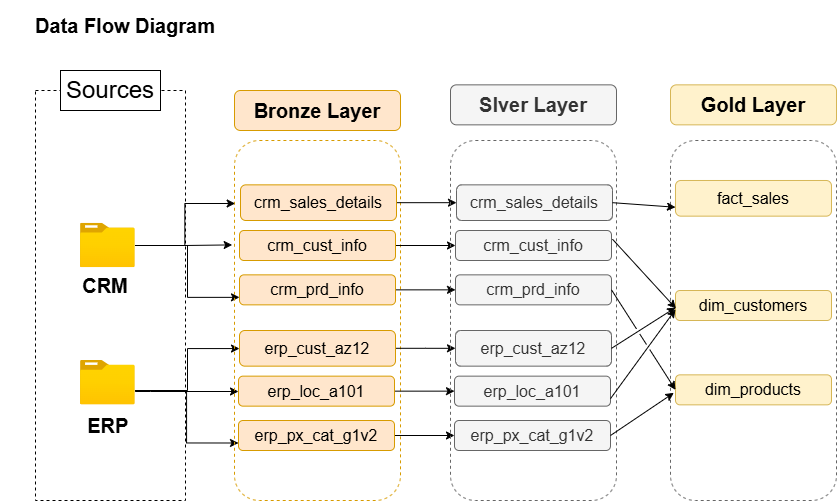

The diagram above was exported from draw.io. Its source (the exported page's mxGraphModel, read from the mxfile embedded in the PNG):
<mxGraphModel dx="1193" dy="663" grid="1" gridSize="10" guides="1" tooltips="1" connect="1" arrows="1" fold="1" page="1" pageScale="1" pageWidth="827" pageHeight="1169" math="0" shadow="0">
  <root>
    <mxCell id="0" />
    <mxCell id="1" parent="0" />
    <mxCell id="fmPm0dR5n6WtL_VGZUHu-3" parent="1" style="text;html=1;whiteSpace=wrap;strokeColor=none;fillColor=none;align=center;verticalAlign=middle;rounded=0;" value="&lt;font style=&quot;font-size: 20px;&quot;&gt;&lt;b&gt;Data Flow Diagram&lt;/b&gt;&lt;/font&gt;" vertex="1">
      <mxGeometry height="50" width="250" x="30" y="30" as="geometry" />
    </mxCell>
    <mxCell id="fmPm0dR5n6WtL_VGZUHu-6" parent="1" style="rounded=0;whiteSpace=wrap;html=1;dashed=1;fillColor=none;" value="" vertex="1">
      <mxGeometry height="410" width="150" x="65" y="120" as="geometry" />
    </mxCell>
    <mxCell id="fmPm0dR5n6WtL_VGZUHu-7" parent="1" style="rounded=0;whiteSpace=wrap;html=1;fillColor=default;fontSize=24;verticalAlign=middle;" value="&lt;font&gt;Sources&lt;/font&gt;" vertex="1">
      <mxGeometry height="40" width="100" x="90" y="100" as="geometry" />
    </mxCell>
    <mxCell id="fmPm0dR5n6WtL_VGZUHu-29" edge="1" parent="1" source="fmPm0dR5n6WtL_VGZUHu-9" style="edgeStyle=orthogonalEdgeStyle;rounded=0;orthogonalLoop=1;jettySize=auto;html=1;" target="fmPm0dR5n6WtL_VGZUHu-23">
      <mxGeometry relative="1" as="geometry">
        <Array as="points">
          <mxPoint x="217" y="420" />
          <mxPoint x="217" y="378" />
        </Array>
      </mxGeometry>
    </mxCell>
    <mxCell id="fmPm0dR5n6WtL_VGZUHu-32" edge="1" parent="1" source="fmPm0dR5n6WtL_VGZUHu-9" style="edgeStyle=orthogonalEdgeStyle;rounded=0;orthogonalLoop=1;jettySize=auto;html=1;entryX=0;entryY=0.75;entryDx=0;entryDy=0;" target="fmPm0dR5n6WtL_VGZUHu-25">
      <mxGeometry relative="1" as="geometry">
        <Array as="points">
          <mxPoint x="216" y="420" />
          <mxPoint x="216" y="473" />
        </Array>
      </mxGeometry>
    </mxCell>
    <mxCell id="fmPm0dR5n6WtL_VGZUHu-33" edge="1" parent="1" source="fmPm0dR5n6WtL_VGZUHu-9" style="edgeStyle=orthogonalEdgeStyle;rounded=0;orthogonalLoop=1;jettySize=auto;html=1;" target="fmPm0dR5n6WtL_VGZUHu-24">
      <mxGeometry relative="1" as="geometry">
        <Array as="points">
          <mxPoint x="180" y="421" />
          <mxPoint x="180" y="421" />
        </Array>
      </mxGeometry>
    </mxCell>
    <mxCell id="fmPm0dR5n6WtL_VGZUHu-9" parent="1" style="image;aspect=fixed;html=1;points=[];align=center;fontSize=12;image=img/lib/azure2/general/Folder_Blank.svg;" value="" vertex="1">
      <mxGeometry height="44.35" width="54.64" x="110" y="390" as="geometry" />
    </mxCell>
    <mxCell id="fmPm0dR5n6WtL_VGZUHu-10" parent="1" style="text;html=1;whiteSpace=wrap;strokeColor=none;fillColor=none;align=center;verticalAlign=middle;rounded=0;fontSize=20;" value="&lt;b&gt;&amp;nbsp;ERP&lt;/b&gt;" vertex="1">
      <mxGeometry height="30" width="60" x="104.64" y="440" as="geometry" />
    </mxCell>
    <mxCell id="fmPm0dR5n6WtL_VGZUHu-21" edge="1" parent="1" source="fmPm0dR5n6WtL_VGZUHu-11" style="edgeStyle=orthogonalEdgeStyle;rounded=0;orthogonalLoop=1;jettySize=auto;html=1;entryX=0;entryY=0.75;entryDx=0;entryDy=0;" target="fmPm0dR5n6WtL_VGZUHu-18">
      <mxGeometry relative="1" as="geometry">
        <Array as="points">
          <mxPoint x="217" y="275" />
          <mxPoint x="217" y="327" />
        </Array>
      </mxGeometry>
    </mxCell>
    <mxCell id="fmPm0dR5n6WtL_VGZUHu-11" parent="1" style="image;aspect=fixed;html=1;points=[];align=center;fontSize=12;image=img/lib/azure2/general/Folder_Blank.svg;" value="" vertex="1">
      <mxGeometry height="44.35" width="54.64" x="110.00000000000001" y="252.83" as="geometry" />
    </mxCell>
    <mxCell id="fmPm0dR5n6WtL_VGZUHu-12" parent="1" style="text;html=1;whiteSpace=wrap;strokeColor=none;fillColor=none;align=center;verticalAlign=middle;rounded=0;fontSize=20;" value="&lt;b&gt;CRM&lt;/b&gt;" vertex="1">
      <mxGeometry height="30" width="60" x="104.64" y="300" as="geometry" />
    </mxCell>
    <mxCell id="fmPm0dR5n6WtL_VGZUHu-13" parent="1" style="rounded=1;whiteSpace=wrap;html=1;dashed=1;fillColor=none;strokeColor=#d79b00;" value="" vertex="1">
      <mxGeometry height="360" width="166" x="264" y="170" as="geometry" />
    </mxCell>
    <mxCell id="fmPm0dR5n6WtL_VGZUHu-14" parent="1" style="rounded=1;whiteSpace=wrap;html=1;fillColor=#FFE6CC;strokeColor=#d79b00;align=center;" value="&lt;font style=&quot;font-size: 20px;&quot;&gt;&lt;b&gt;Bronze Layer&lt;/b&gt;&lt;/font&gt;" vertex="1">
      <mxGeometry height="40" width="166" x="264" y="120" as="geometry" />
    </mxCell>
    <mxCell id="fmPm0dR5n6WtL_VGZUHu-42" edge="1" parent="1" source="fmPm0dR5n6WtL_VGZUHu-15" style="edgeStyle=orthogonalEdgeStyle;rounded=0;orthogonalLoop=1;jettySize=auto;html=1;" target="fmPm0dR5n6WtL_VGZUHu-36">
      <mxGeometry relative="1" as="geometry" />
    </mxCell>
    <mxCell id="fmPm0dR5n6WtL_VGZUHu-15" parent="1" style="rounded=1;whiteSpace=wrap;html=1;fillColor=#FFE6CC;strokeColor=#d79b00;align=center;" value="&lt;span style=&quot;font-size: 16px;&quot;&gt;crm_sales_details&lt;/span&gt;" vertex="1">
      <mxGeometry height="35.65" width="156" x="270" y="214.35" as="geometry" />
    </mxCell>
    <mxCell id="fmPm0dR5n6WtL_VGZUHu-43" edge="1" parent="1" source="fmPm0dR5n6WtL_VGZUHu-17" style="edgeStyle=orthogonalEdgeStyle;rounded=0;orthogonalLoop=1;jettySize=auto;html=1;entryX=0;entryY=0.5;entryDx=0;entryDy=0;" target="fmPm0dR5n6WtL_VGZUHu-37">
      <mxGeometry relative="1" as="geometry" />
    </mxCell>
    <mxCell id="fmPm0dR5n6WtL_VGZUHu-17" parent="1" style="rounded=1;whiteSpace=wrap;html=1;fillColor=#FFE6CC;strokeColor=#d79b00;align=center;" value="&lt;span style=&quot;font-size: 16px;&quot;&gt;crm_cust_info&lt;/span&gt;" vertex="1">
      <mxGeometry height="30" width="156" x="269" y="260" as="geometry" />
    </mxCell>
    <mxCell id="fmPm0dR5n6WtL_VGZUHu-44" edge="1" parent="1" source="fmPm0dR5n6WtL_VGZUHu-18" style="edgeStyle=orthogonalEdgeStyle;rounded=0;orthogonalLoop=1;jettySize=auto;html=1;entryX=0;entryY=0.5;entryDx=0;entryDy=0;" target="fmPm0dR5n6WtL_VGZUHu-38">
      <mxGeometry relative="1" as="geometry" />
    </mxCell>
    <mxCell id="fmPm0dR5n6WtL_VGZUHu-18" parent="1" style="rounded=1;whiteSpace=wrap;html=1;fillColor=#FFE6CC;strokeColor=#d79b00;align=center;" value="&lt;span style=&quot;font-size: 16px;&quot;&gt;crm_prd_info&lt;/span&gt;" vertex="1">
      <mxGeometry height="30" width="156" x="269" y="304.35" as="geometry" />
    </mxCell>
    <mxCell id="fmPm0dR5n6WtL_VGZUHu-19" edge="1" parent="1" source="fmPm0dR5n6WtL_VGZUHu-11" style="edgeStyle=orthogonalEdgeStyle;rounded=0;orthogonalLoop=1;jettySize=auto;html=1;entryX=0.004;entryY=0.175;entryDx=0;entryDy=0;entryPerimeter=0;" target="fmPm0dR5n6WtL_VGZUHu-13">
      <mxGeometry relative="1" as="geometry" />
    </mxCell>
    <mxCell id="fmPm0dR5n6WtL_VGZUHu-20" edge="1" parent="1" source="fmPm0dR5n6WtL_VGZUHu-11" style="edgeStyle=orthogonalEdgeStyle;rounded=0;orthogonalLoop=1;jettySize=auto;html=1;entryX=-0.014;entryY=0.29;entryDx=0;entryDy=0;entryPerimeter=0;" target="fmPm0dR5n6WtL_VGZUHu-13">
      <mxGeometry relative="1" as="geometry" />
    </mxCell>
    <mxCell id="fmPm0dR5n6WtL_VGZUHu-45" edge="1" parent="1" source="fmPm0dR5n6WtL_VGZUHu-23" style="edgeStyle=orthogonalEdgeStyle;rounded=0;orthogonalLoop=1;jettySize=auto;html=1;entryX=0;entryY=0.5;entryDx=0;entryDy=0;" target="fmPm0dR5n6WtL_VGZUHu-39">
      <mxGeometry relative="1" as="geometry" />
    </mxCell>
    <mxCell id="fmPm0dR5n6WtL_VGZUHu-23" parent="1" style="rounded=1;whiteSpace=wrap;html=1;fillColor=#FFE6CC;strokeColor=#d79b00;align=center;" value="&lt;span style=&quot;font-size: 16px;&quot;&gt;erp_cust_az12&lt;/span&gt;" vertex="1">
      <mxGeometry height="35.65" width="156" x="269" y="360" as="geometry" />
    </mxCell>
    <mxCell id="fmPm0dR5n6WtL_VGZUHu-46" edge="1" parent="1" source="fmPm0dR5n6WtL_VGZUHu-24" style="edgeStyle=orthogonalEdgeStyle;rounded=0;orthogonalLoop=1;jettySize=auto;html=1;" target="fmPm0dR5n6WtL_VGZUHu-40">
      <mxGeometry relative="1" as="geometry" />
    </mxCell>
    <mxCell id="fmPm0dR5n6WtL_VGZUHu-24" parent="1" style="rounded=1;whiteSpace=wrap;html=1;fillColor=#FFE6CC;strokeColor=#d79b00;align=center;" value="&lt;span style=&quot;font-size: 16px;&quot;&gt;erp_loc_a101&lt;/span&gt;" vertex="1">
      <mxGeometry height="30" width="156" x="268" y="405.65" as="geometry" />
    </mxCell>
    <mxCell id="fmPm0dR5n6WtL_VGZUHu-47" edge="1" parent="1" source="fmPm0dR5n6WtL_VGZUHu-25" style="edgeStyle=orthogonalEdgeStyle;rounded=0;orthogonalLoop=1;jettySize=auto;html=1;entryX=0;entryY=0.5;entryDx=0;entryDy=0;" target="fmPm0dR5n6WtL_VGZUHu-41">
      <mxGeometry relative="1" as="geometry" />
    </mxCell>
    <mxCell id="fmPm0dR5n6WtL_VGZUHu-25" parent="1" style="rounded=1;whiteSpace=wrap;html=1;fillColor=#FFE6CC;strokeColor=#d79b00;align=center;" value="&lt;span style=&quot;font-size: 16px;&quot;&gt;erp_px_cat_g1v2&lt;/span&gt;" vertex="1">
      <mxGeometry height="30" width="156" x="268" y="450" as="geometry" />
    </mxCell>
    <mxCell id="fmPm0dR5n6WtL_VGZUHu-34" parent="1" style="rounded=1;whiteSpace=wrap;html=1;dashed=1;fillColor=none;strokeColor=#666666;fontColor=#333333;" value="" vertex="1">
      <mxGeometry height="360" width="166" x="480" y="170" as="geometry" />
    </mxCell>
    <mxCell id="fmPm0dR5n6WtL_VGZUHu-35" parent="1" style="rounded=1;whiteSpace=wrap;html=1;fillColor=#f5f5f5;strokeColor=#666666;align=center;fontColor=#333333;" value="&lt;font style=&quot;font-size: 20px;&quot;&gt;&lt;b&gt;Slver Layer&lt;/b&gt;&lt;/font&gt;" vertex="1">
      <mxGeometry height="40" width="166" x="480" y="114.35" as="geometry" />
    </mxCell>
    <mxCell id="fmPm0dR5n6WtL_VGZUHu-36" parent="1" style="rounded=1;whiteSpace=wrap;html=1;fillColor=#f5f5f5;strokeColor=#666666;align=center;fontColor=#333333;" value="&lt;span style=&quot;font-size: 16px;&quot;&gt;crm_sales_details&lt;/span&gt;" vertex="1">
      <mxGeometry height="35.65" width="156" x="486" y="214.35000000000002" as="geometry" />
    </mxCell>
    <mxCell id="fmPm0dR5n6WtL_VGZUHu-37" parent="1" style="rounded=1;whiteSpace=wrap;html=1;fillColor=#f5f5f5;strokeColor=#666666;align=center;fontColor=#333333;" value="&lt;span style=&quot;font-size: 16px;&quot;&gt;crm_cust_info&lt;/span&gt;" vertex="1">
      <mxGeometry height="30" width="156" x="485" y="260" as="geometry" />
    </mxCell>
    <mxCell id="fmPm0dR5n6WtL_VGZUHu-38" parent="1" style="rounded=1;whiteSpace=wrap;html=1;fillColor=#f5f5f5;strokeColor=#666666;align=center;fontColor=#333333;" value="&lt;span style=&quot;font-size: 16px;&quot;&gt;crm_prd_info&lt;/span&gt;" vertex="1">
      <mxGeometry height="30" width="156" x="485" y="304.35" as="geometry" />
    </mxCell>
    <mxCell id="fmPm0dR5n6WtL_VGZUHu-39" parent="1" style="rounded=1;whiteSpace=wrap;html=1;fillColor=#f5f5f5;strokeColor=#666666;align=center;fontColor=#333333;" value="&lt;span style=&quot;font-size: 16px;&quot;&gt;erp_cust_az12&lt;/span&gt;" vertex="1">
      <mxGeometry height="35.65" width="156" x="485" y="360" as="geometry" />
    </mxCell>
    <mxCell id="fmPm0dR5n6WtL_VGZUHu-40" parent="1" style="rounded=1;whiteSpace=wrap;html=1;fillColor=#f5f5f5;strokeColor=#666666;align=center;fontColor=#333333;" value="&lt;span style=&quot;font-size: 16px;&quot;&gt;erp_loc_a101&lt;/span&gt;" vertex="1">
      <mxGeometry height="30" width="156" x="484" y="405.65" as="geometry" />
    </mxCell>
    <mxCell id="fmPm0dR5n6WtL_VGZUHu-41" parent="1" style="rounded=1;whiteSpace=wrap;html=1;fillColor=#f5f5f5;strokeColor=#666666;align=center;fontColor=#333333;" value="&lt;span style=&quot;font-size: 16px;&quot;&gt;erp_px_cat_g1v2&lt;/span&gt;" vertex="1">
      <mxGeometry height="30" width="156" x="484" y="450" as="geometry" />
    </mxCell>
    <mxCell id="fmPm0dR5n6WtL_VGZUHu-48" parent="1" style="rounded=1;whiteSpace=wrap;html=1;dashed=1;fillColor=none;strokeColor=#666666;fontColor=#333333;" value="" vertex="1">
      <mxGeometry height="360" width="166" x="700" y="170" as="geometry" />
    </mxCell>
    <mxCell id="fmPm0dR5n6WtL_VGZUHu-49" parent="1" style="rounded=1;whiteSpace=wrap;html=1;fillColor=#fff2cc;strokeColor=#d6b656;align=center;" value="&lt;font style=&quot;font-size: 20px;&quot;&gt;&lt;b&gt;Gold Layer&lt;/b&gt;&lt;/font&gt;" vertex="1">
      <mxGeometry height="40" width="166" x="700" y="114.35000000000002" as="geometry" />
    </mxCell>
    <mxCell id="fmPm0dR5n6WtL_VGZUHu-50" parent="1" style="rounded=1;whiteSpace=wrap;html=1;fillColor=#fff2cc;strokeColor=#d6b656;align=center;" value="&lt;span style=&quot;font-size: 16px;&quot;&gt;fact_sales&lt;/span&gt;" vertex="1">
      <mxGeometry height="35.65" width="156" x="705" y="210.00000000000006" as="geometry" />
    </mxCell>
    <mxCell id="fmPm0dR5n6WtL_VGZUHu-51" parent="1" style="rounded=1;whiteSpace=wrap;html=1;fillColor=#fff2cc;strokeColor=#d6b656;align=center;" value="&lt;span style=&quot;font-size: 16px;&quot;&gt;dim_customers&lt;/span&gt;" vertex="1">
      <mxGeometry height="30" width="156" x="705" y="320" as="geometry" />
    </mxCell>
    <mxCell id="fmPm0dR5n6WtL_VGZUHu-52" parent="1" style="rounded=1;whiteSpace=wrap;html=1;fillColor=#fff2cc;strokeColor=#d6b656;align=center;" value="&lt;span style=&quot;font-size: 16px;&quot;&gt;dim_products&lt;/span&gt;" vertex="1">
      <mxGeometry height="30" width="156" x="705" y="404.35" as="geometry" />
    </mxCell>
    <mxCell id="fmPm0dR5n6WtL_VGZUHu-56" edge="1" parent="1" source="fmPm0dR5n6WtL_VGZUHu-36" style="endArrow=classic;html=1;rounded=0;entryX=0;entryY=0.75;entryDx=0;entryDy=0;exitX=1;exitY=0.5;exitDx=0;exitDy=0;" target="fmPm0dR5n6WtL_VGZUHu-50" value="">
      <mxGeometry height="50" relative="1" width="50" as="geometry">
        <mxPoint x="640" y="250" as="sourcePoint" />
        <mxPoint x="690" y="200" as="targetPoint" />
      </mxGeometry>
    </mxCell>
    <mxCell id="fmPm0dR5n6WtL_VGZUHu-57" edge="1" parent="1" style="endArrow=classic;html=1;rounded=0;entryX=0.003;entryY=0.597;entryDx=0;entryDy=0;exitX=1;exitY=0.5;exitDx=0;exitDy=0;entryPerimeter=0;" target="fmPm0dR5n6WtL_VGZUHu-51" value="">
      <mxGeometry height="50" relative="1" width="50" as="geometry">
        <mxPoint x="642" y="268.7" as="sourcePoint" />
        <mxPoint x="705" y="331.7" as="targetPoint" />
      </mxGeometry>
    </mxCell>
    <mxCell id="fmPm0dR5n6WtL_VGZUHu-58" edge="1" parent="1" source="fmPm0dR5n6WtL_VGZUHu-39" style="endArrow=classic;html=1;rounded=0;exitX=1;exitY=0.5;exitDx=0;exitDy=0;entryX=0.001;entryY=0.567;entryDx=0;entryDy=0;entryPerimeter=0;" target="fmPm0dR5n6WtL_VGZUHu-51" value="">
      <mxGeometry height="50" relative="1" width="50" as="geometry">
        <mxPoint x="650" y="280" as="sourcePoint" />
        <mxPoint x="710" y="334" as="targetPoint" />
      </mxGeometry>
    </mxCell>
    <mxCell id="fmPm0dR5n6WtL_VGZUHu-59" edge="1" parent="1" source="fmPm0dR5n6WtL_VGZUHu-40" style="endArrow=classic;html=1;rounded=0;entryX=0;entryY=0.633;entryDx=0;entryDy=0;exitX=1;exitY=0.75;exitDx=0;exitDy=0;entryPerimeter=0;" target="fmPm0dR5n6WtL_VGZUHu-51" value="">
      <mxGeometry height="50" relative="1" width="50" as="geometry">
        <mxPoint x="670" y="370" as="sourcePoint" />
        <mxPoint x="733" y="433" as="targetPoint" />
      </mxGeometry>
    </mxCell>
    <mxCell id="fmPm0dR5n6WtL_VGZUHu-60" edge="1" parent="1" source="fmPm0dR5n6WtL_VGZUHu-38" style="endArrow=classic;html=1;rounded=0;exitX=1;exitY=0.5;exitDx=0;exitDy=0;entryX=0;entryY=0.5;entryDx=0;entryDy=0;jumpStyle=gap;" target="fmPm0dR5n6WtL_VGZUHu-52" value="">
      <mxGeometry height="50" relative="1" width="50" as="geometry">
        <mxPoint x="670" y="300" as="sourcePoint" />
        <mxPoint x="733" y="369.3" as="targetPoint" />
      </mxGeometry>
    </mxCell>
    <mxCell id="fmPm0dR5n6WtL_VGZUHu-61" edge="1" parent="1" source="fmPm0dR5n6WtL_VGZUHu-41" style="endArrow=classic;html=1;rounded=0;exitX=1;exitY=0.5;exitDx=0;exitDy=0;entryX=0.02;entryY=0.701;entryDx=0;entryDy=0;entryPerimeter=0;" target="fmPm0dR5n6WtL_VGZUHu-48" value="">
      <mxGeometry height="50" relative="1" width="50" as="geometry">
        <mxPoint x="670" y="300" as="sourcePoint" />
        <mxPoint x="733" y="369.3" as="targetPoint" />
      </mxGeometry>
    </mxCell>
  </root>
</mxGraphModel>